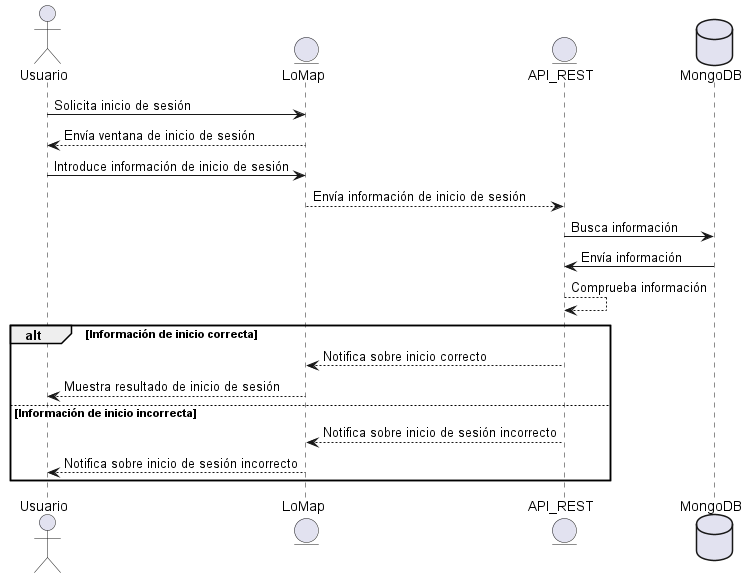

The diagram above was rendered by PlantUML. Its source (embedded in the PNG):
@startuml
actor Usuario
entity LoMap
Usuario -> LoMap: Solicita inicio de sesión
entity API_REST
database MongoDB as "MongoDB"
LoMap--> Usuario: Envía ventana de inicio de sesión
Usuario -> LoMap: Introduce información de inicio de sesión
LoMap--> API_REST: Envía información de inicio de sesión
API_REST -> MongoDB: Busca información
MongoDB -> API_REST: Envía información
API_REST--> API_REST: Comprueba información
alt Información de inicio correcta
API_REST--> LoMap: Notifica sobre inicio correcto
LoMap--> Usuario: Muestra resultado de inicio de sesión
else Información de inicio incorrecta
API_REST--> LoMap: Notifica sobre inicio de sesión incorrecto
LoMap--> Usuario: Notifica sobre inicio de sesión incorrecto
end
@enduml